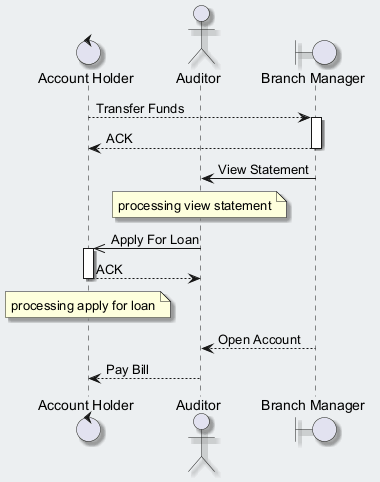

The diagram above was rendered by PlantUML. Its source (embedded in the PNG):
@startuml
skinparam backgroundColor #ECEFF1
skinparam classBackgroundColor #FFFFFF
skinparam classBorderColor #455A64
skinparam shadowing true
control "Account Holder" as AH
actor "Auditor" as A
boundary "Branch Manager" as BM
AH --> BM : Transfer Funds
activate BM
BM --> AH : ACK
deactivate BM
BM -> A : View Statement
note over A : processing view statement
A ->> AH : Apply For Loan
activate AH
AH --> A : ACK
deactivate AH
note over AH : processing apply for loan
BM --> A : Open Account
A --> AH : Pay Bill
@enduml